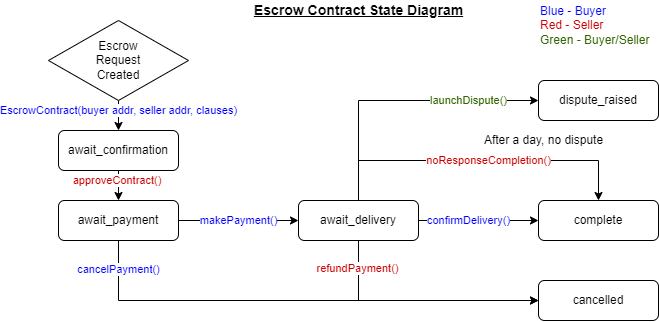

The diagram above was exported from draw.io. Its source (the exported page's mxGraphModel, read from the mxfile embedded in the PNG):
<mxGraphModel dx="1185" dy="588" grid="1" gridSize="10" guides="1" tooltips="1" connect="1" arrows="1" fold="1" page="1" pageScale="1" pageWidth="850" pageHeight="1100" math="0" shadow="0">
  <root>
    <mxCell id="0" />
    <mxCell id="1" parent="0" />
    <mxCell id="2" value="&lt;font color=&quot;#0000ff&quot;&gt;makePayment()&lt;/font&gt;" style="edgeStyle=orthogonalEdgeStyle;rounded=0;orthogonalLoop=1;jettySize=auto;html=1;exitX=1;exitY=0.5;exitDx=0;exitDy=0;entryX=0;entryY=0.5;entryDx=0;entryDy=0;" edge="1" source="5" target="10" parent="1">
      <mxGeometry relative="1" as="geometry" />
    </mxCell>
    <mxCell id="3" style="edgeStyle=orthogonalEdgeStyle;rounded=0;orthogonalLoop=1;jettySize=auto;html=1;exitX=0.5;exitY=1;exitDx=0;exitDy=0;entryX=0;entryY=0.5;entryDx=0;entryDy=0;" edge="1" source="5" target="13" parent="1">
      <mxGeometry relative="1" as="geometry" />
    </mxCell>
    <mxCell id="4" value="cancelPayment()" style="edgeLabel;html=1;align=center;verticalAlign=middle;resizable=0;points=[];fontColor=#0000FF;" vertex="1" connectable="0" parent="3">
      <mxGeometry x="-0.903" y="-3" relative="1" as="geometry">
        <mxPoint x="3" y="5" as="offset" />
      </mxGeometry>
    </mxCell>
    <mxCell id="5" value="&lt;span&gt;await_payment&lt;/span&gt;" style="rounded=1;whiteSpace=wrap;html=1;" vertex="1" parent="1">
      <mxGeometry x="70" y="250" width="120" height="40" as="geometry" />
    </mxCell>
    <mxCell id="6" style="edgeStyle=orthogonalEdgeStyle;rounded=0;orthogonalLoop=1;jettySize=auto;html=1;exitX=0.5;exitY=1;exitDx=0;exitDy=0;entryX=0;entryY=0.5;entryDx=0;entryDy=0;" edge="1" source="10" target="13" parent="1">
      <mxGeometry relative="1" as="geometry" />
    </mxCell>
    <mxCell id="7" value="&lt;font color=&quot;#0000ff&quot;&gt;confirmDelivery()&lt;/font&gt;" style="edgeStyle=orthogonalEdgeStyle;rounded=0;orthogonalLoop=1;jettySize=auto;html=1;exitX=1;exitY=0.5;exitDx=0;exitDy=0;entryX=0;entryY=0.5;entryDx=0;entryDy=0;" edge="1" source="10" target="11" parent="1">
      <mxGeometry x="-0.1667" relative="1" as="geometry">
        <mxPoint as="offset" />
      </mxGeometry>
    </mxCell>
    <mxCell id="8" value="&lt;font color=&quot;#336600&quot;&gt;launchDispute()&lt;/font&gt;" style="edgeStyle=orthogonalEdgeStyle;rounded=0;orthogonalLoop=1;jettySize=auto;html=1;exitX=0.5;exitY=0;exitDx=0;exitDy=0;entryX=0;entryY=0.5;entryDx=0;entryDy=0;" edge="1" source="10" target="12" parent="1">
      <mxGeometry x="0.4999" relative="1" as="geometry">
        <mxPoint as="offset" />
      </mxGeometry>
    </mxCell>
    <mxCell id="9" value="&lt;font color=&quot;#cc0000&quot;&gt;noResponseCompletion()&lt;/font&gt;" style="edgeStyle=orthogonalEdgeStyle;rounded=0;orthogonalLoop=1;jettySize=auto;html=1;exitX=0.5;exitY=0;exitDx=0;exitDy=0;entryX=0.5;entryY=0;entryDx=0;entryDy=0;" edge="1" source="10" target="11" parent="1">
      <mxGeometry x="0.0623" relative="1" as="geometry">
        <Array as="points">
          <mxPoint x="370" y="210" />
          <mxPoint x="610" y="210" />
        </Array>
        <mxPoint as="offset" />
      </mxGeometry>
    </mxCell>
    <mxCell id="10" value="&lt;span&gt;await_delivery&lt;/span&gt;" style="rounded=1;whiteSpace=wrap;html=1;" vertex="1" parent="1">
      <mxGeometry x="310" y="250" width="120" height="40" as="geometry" />
    </mxCell>
    <mxCell id="11" value="&lt;span&gt;complete&lt;/span&gt;" style="rounded=1;whiteSpace=wrap;html=1;" vertex="1" parent="1">
      <mxGeometry x="550" y="250" width="120" height="40" as="geometry" />
    </mxCell>
    <mxCell id="12" value="&lt;span&gt;dispute_raised&lt;/span&gt;" style="rounded=1;whiteSpace=wrap;html=1;" vertex="1" parent="1">
      <mxGeometry x="550" y="130" width="120" height="40" as="geometry" />
    </mxCell>
    <mxCell id="13" value="&lt;span&gt;cancelled&lt;/span&gt;" style="rounded=1;whiteSpace=wrap;html=1;" vertex="1" parent="1">
      <mxGeometry x="550" y="330" width="120" height="40" as="geometry" />
    </mxCell>
    <mxCell id="14" value="&lt;font color=&quot;#0000ff&quot;&gt;EscrowContract(buyer addr, seller addr, clauses)&lt;/font&gt;" style="edgeStyle=orthogonalEdgeStyle;rounded=0;orthogonalLoop=1;jettySize=auto;html=1;exitX=0.5;exitY=1;exitDx=0;exitDy=0;fontColor=#CC0000;strokeColor=#000000;" edge="1" source="15" target="21" parent="1">
      <mxGeometry x="-0.6" relative="1" as="geometry">
        <mxPoint as="offset" />
      </mxGeometry>
    </mxCell>
    <mxCell id="15" value="Escrow&lt;br&gt;Request&lt;br&gt;Created" style="rhombus;whiteSpace=wrap;html=1;" vertex="1" parent="1">
      <mxGeometry x="60" y="70" width="140" height="80" as="geometry" />
    </mxCell>
    <mxCell id="16" value="refundPayment()" style="edgeLabel;html=1;align=center;verticalAlign=middle;resizable=0;points=[];fontColor=#CC0000;" vertex="1" connectable="0" parent="1">
      <mxGeometry x="370" y="300" as="geometry">
        <mxPoint x="-1" y="18" as="offset" />
      </mxGeometry>
    </mxCell>
    <mxCell id="17" value="&lt;b&gt;&lt;u&gt;&lt;font style=&quot;font-size: 14px&quot;&gt;Escrow Contract State Diagram&lt;/font&gt;&lt;/u&gt;&lt;/b&gt;" style="text;html=1;align=center;verticalAlign=middle;resizable=0;points=[];autosize=1;strokeColor=none;fillColor=none;" vertex="1" parent="1">
      <mxGeometry x="260" y="50" width="220" height="20" as="geometry" />
    </mxCell>
    <mxCell id="18" value="After a day, no dispute" style="text;html=1;align=center;verticalAlign=middle;resizable=0;points=[];autosize=1;strokeColor=none;fillColor=none;shadow=0;" vertex="1" parent="1">
      <mxGeometry x="490" y="180" width="130" height="20" as="geometry" />
    </mxCell>
    <mxCell id="19" value="Blue - Buyer&lt;br&gt;&lt;font color=&quot;#cc0000&quot;&gt;Red - Seller&lt;/font&gt;&lt;br&gt;&lt;font color=&quot;#336600&quot;&gt;Green - Buyer/Seller&lt;/font&gt;" style="text;html=1;align=left;verticalAlign=middle;resizable=0;points=[];autosize=1;strokeColor=none;fillColor=none;fontColor=#0000FF;" vertex="1" parent="1">
      <mxGeometry x="550" y="50" width="120" height="50" as="geometry" />
    </mxCell>
    <mxCell id="20" value="approveContract()&amp;nbsp;" style="edgeStyle=orthogonalEdgeStyle;rounded=0;orthogonalLoop=1;jettySize=auto;html=1;exitX=0.5;exitY=1;exitDx=0;exitDy=0;fontColor=#CC0000;strokeColor=#000000;" edge="1" source="21" target="5" parent="1">
      <mxGeometry x="0.2" relative="1" as="geometry">
        <mxPoint as="offset" />
      </mxGeometry>
    </mxCell>
    <mxCell id="21" value="await_confirmation" style="rounded=1;whiteSpace=wrap;html=1;" vertex="1" parent="1">
      <mxGeometry x="70" y="180" width="120" height="40" as="geometry" />
    </mxCell>
  </root>
</mxGraphModel>